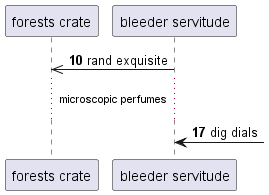

The diagram above was rendered by PlantUML. Its source (embedded in the PNG):
@startuml
participant "forests crate" as 0
participant "bleeder servitude" as 1
autonumber 10 7
1 ->> 0: rand exquisite
...microscopic perfumes...
1 <-] : dig dials
@enduml